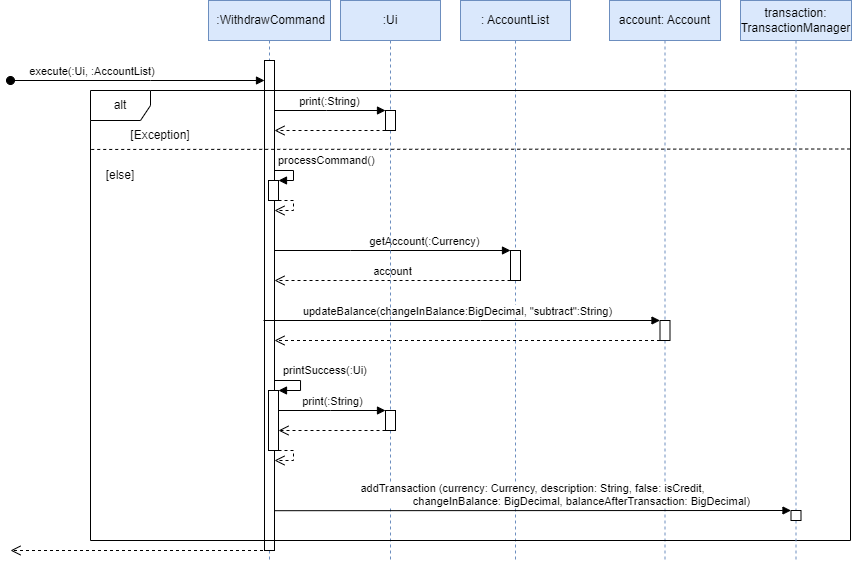

The diagram above was exported from draw.io. Its source (the exported page's mxGraphModel, read from the mxfile embedded in the PNG):
<mxGraphModel dx="607" dy="342" grid="1" gridSize="10" guides="1" tooltips="1" connect="1" arrows="1" fold="1" page="0" pageScale="1" pageWidth="850" pageHeight="1100" background="#FFFFFF" math="0" shadow="0">
  <root>
    <mxCell id="0" />
    <mxCell id="1" parent="0" />
    <mxCell id="cWejEI39qg-8yP3Bkxt4-16" value="&amp;nbsp;:WithdrawCommand" style="shape=umlLifeline;perimeter=lifelinePerimeter;whiteSpace=wrap;html=1;container=1;dropTarget=0;collapsible=0;recursiveResize=0;outlineConnect=0;portConstraint=eastwest;newEdgeStyle={&quot;edgeStyle&quot;:&quot;elbowEdgeStyle&quot;,&quot;elbow&quot;:&quot;vertical&quot;,&quot;curved&quot;:0,&quot;rounded&quot;:0};fillColor=#dae8fc;strokeColor=#6c8ebf;" parent="1" vertex="1">
      <mxGeometry x="378" y="160" width="122" height="560" as="geometry" />
    </mxCell>
    <mxCell id="cWejEI39qg-8yP3Bkxt4-24" value="" style="html=1;points=[];perimeter=orthogonalPerimeter;outlineConnect=0;targetShapes=umlLifeline;portConstraint=eastwest;newEdgeStyle={&quot;edgeStyle&quot;:&quot;elbowEdgeStyle&quot;,&quot;elbow&quot;:&quot;vertical&quot;,&quot;curved&quot;:0,&quot;rounded&quot;:0};" parent="cWejEI39qg-8yP3Bkxt4-16" vertex="1">
      <mxGeometry x="56" y="60" width="10" height="490" as="geometry" />
    </mxCell>
    <mxCell id="cWejEI39qg-8yP3Bkxt4-27" value="" style="html=1;points=[];perimeter=orthogonalPerimeter;outlineConnect=0;targetShapes=umlLifeline;portConstraint=eastwest;newEdgeStyle={&quot;edgeStyle&quot;:&quot;elbowEdgeStyle&quot;,&quot;elbow&quot;:&quot;vertical&quot;,&quot;curved&quot;:0,&quot;rounded&quot;:0};" parent="cWejEI39qg-8yP3Bkxt4-16" vertex="1">
      <mxGeometry x="60" y="180" width="10" height="20" as="geometry" />
    </mxCell>
    <mxCell id="cWejEI39qg-8yP3Bkxt4-28" value="processCommand()" style="html=1;align=left;spacingLeft=2;endArrow=block;rounded=0;edgeStyle=orthogonalEdgeStyle;curved=0;rounded=0;" parent="cWejEI39qg-8yP3Bkxt4-16" source="cWejEI39qg-8yP3Bkxt4-24" target="cWejEI39qg-8yP3Bkxt4-27" edge="1">
      <mxGeometry x="-1" y="10" relative="1" as="geometry">
        <mxPoint x="62" y="170" as="sourcePoint" />
        <Array as="points">
          <mxPoint x="85" y="170" />
          <mxPoint x="85" y="180" />
        </Array>
        <mxPoint as="offset" />
      </mxGeometry>
    </mxCell>
    <mxCell id="cWejEI39qg-8yP3Bkxt4-30" value="" style="html=1;verticalAlign=bottom;endArrow=open;dashed=1;endSize=8;edgeStyle=orthogonalEdgeStyle;elbow=vertical;rounded=0;" parent="cWejEI39qg-8yP3Bkxt4-16" source="cWejEI39qg-8yP3Bkxt4-27" target="cWejEI39qg-8yP3Bkxt4-24" edge="1">
      <mxGeometry relative="1" as="geometry">
        <mxPoint x="115" y="250" as="sourcePoint" />
        <mxPoint x="55" y="210.04347826086962" as="targetPoint" />
        <Array as="points">
          <mxPoint x="85" y="200" />
          <mxPoint x="85" y="210" />
        </Array>
      </mxGeometry>
    </mxCell>
    <mxCell id="cWejEI39qg-8yP3Bkxt4-45" value="" style="html=1;points=[];perimeter=orthogonalPerimeter;outlineConnect=0;targetShapes=umlLifeline;portConstraint=eastwest;newEdgeStyle={&quot;edgeStyle&quot;:&quot;elbowEdgeStyle&quot;,&quot;elbow&quot;:&quot;vertical&quot;,&quot;curved&quot;:0,&quot;rounded&quot;:0};" parent="cWejEI39qg-8yP3Bkxt4-16" vertex="1">
      <mxGeometry x="60" y="390" width="10" height="60" as="geometry" />
    </mxCell>
    <mxCell id="cWejEI39qg-8yP3Bkxt4-46" value="printSuccess(:Ui)" style="html=1;align=left;spacingLeft=2;endArrow=block;rounded=0;edgeStyle=orthogonalEdgeStyle;curved=0;rounded=0;" parent="cWejEI39qg-8yP3Bkxt4-16" source="cWejEI39qg-8yP3Bkxt4-24" target="cWejEI39qg-8yP3Bkxt4-45" edge="1">
      <mxGeometry x="-0.8235" y="10" relative="1" as="geometry">
        <mxPoint x="72" y="390" as="sourcePoint" />
        <Array as="points">
          <mxPoint x="92" y="380" />
          <mxPoint x="92" y="390" />
        </Array>
        <mxPoint as="offset" />
        <mxPoint x="82" y="390" as="targetPoint" />
      </mxGeometry>
    </mxCell>
    <mxCell id="cWejEI39qg-8yP3Bkxt4-47" value="" style="html=1;verticalAlign=bottom;endArrow=open;dashed=1;endSize=8;edgeStyle=orthogonalEdgeStyle;elbow=vertical;rounded=0;" parent="cWejEI39qg-8yP3Bkxt4-16" source="cWejEI39qg-8yP3Bkxt4-45" target="cWejEI39qg-8yP3Bkxt4-24" edge="1">
      <mxGeometry relative="1" as="geometry">
        <mxPoint x="115" y="430" as="sourcePoint" />
        <mxPoint x="72" y="460" as="targetPoint" />
        <Array as="points">
          <mxPoint x="85" y="450" />
          <mxPoint x="85" y="460" />
        </Array>
      </mxGeometry>
    </mxCell>
    <mxCell id="cWejEI39qg-8yP3Bkxt4-26" value="" style="html=1;verticalAlign=bottom;endArrow=open;dashed=1;endSize=8;edgeStyle=elbowEdgeStyle;elbow=vertical;curved=0;rounded=0;" parent="1" source="cWejEI39qg-8yP3Bkxt4-16" edge="1">
      <mxGeometry relative="1" as="geometry">
        <mxPoint x="180" y="710" as="targetPoint" />
        <mxPoint x="423" y="650" as="sourcePoint" />
        <Array as="points">
          <mxPoint x="390" y="710" />
          <mxPoint x="380" y="650" />
          <mxPoint x="370" y="620" />
          <mxPoint x="360" y="630" />
          <mxPoint x="240" y="540" />
        </Array>
      </mxGeometry>
    </mxCell>
    <mxCell id="cWejEI39qg-8yP3Bkxt4-31" value=": AccountList" style="shape=umlLifeline;perimeter=lifelinePerimeter;whiteSpace=wrap;html=1;container=1;dropTarget=0;collapsible=0;recursiveResize=0;outlineConnect=0;portConstraint=eastwest;newEdgeStyle={&quot;edgeStyle&quot;:&quot;elbowEdgeStyle&quot;,&quot;elbow&quot;:&quot;vertical&quot;,&quot;curved&quot;:0,&quot;rounded&quot;:0};fillColor=#dae8fc;strokeColor=#6c8ebf;" parent="1" vertex="1">
      <mxGeometry x="630" y="160" width="110" height="560" as="geometry" />
    </mxCell>
    <mxCell id="cWejEI39qg-8yP3Bkxt4-32" value="" style="html=1;points=[];perimeter=orthogonalPerimeter;outlineConnect=0;targetShapes=umlLifeline;portConstraint=eastwest;newEdgeStyle={&quot;edgeStyle&quot;:&quot;elbowEdgeStyle&quot;,&quot;elbow&quot;:&quot;vertical&quot;,&quot;curved&quot;:0,&quot;rounded&quot;:0};" parent="cWejEI39qg-8yP3Bkxt4-31" vertex="1">
      <mxGeometry x="50" y="250" width="10" height="30" as="geometry" />
    </mxCell>
    <mxCell id="cWejEI39qg-8yP3Bkxt4-33" value="getAccount(:Currency)" style="html=1;verticalAlign=bottom;endArrow=block;edgeStyle=elbowEdgeStyle;elbow=vertical;curved=0;rounded=0;" parent="1" source="cWejEI39qg-8yP3Bkxt4-24" target="cWejEI39qg-8yP3Bkxt4-32" edge="1">
      <mxGeometry x="0.2713" relative="1" as="geometry">
        <mxPoint x="433" y="410" as="sourcePoint" />
        <Array as="points">
          <mxPoint x="520" y="410" />
        </Array>
        <mxPoint as="offset" />
      </mxGeometry>
    </mxCell>
    <mxCell id="cWejEI39qg-8yP3Bkxt4-34" value="account" style="html=1;verticalAlign=bottom;endArrow=open;dashed=1;endSize=8;edgeStyle=elbowEdgeStyle;elbow=vertical;curved=0;rounded=0;" parent="1" source="cWejEI39qg-8yP3Bkxt4-32" target="cWejEI39qg-8yP3Bkxt4-24" edge="1">
      <mxGeometry relative="1" as="geometry">
        <mxPoint x="450" y="440" as="targetPoint" />
        <Array as="points">
          <mxPoint x="510" y="440" />
          <mxPoint x="510" y="440" />
          <mxPoint x="540" y="450" />
        </Array>
      </mxGeometry>
    </mxCell>
    <mxCell id="cWejEI39qg-8yP3Bkxt4-36" value="account: Account" style="shape=umlLifeline;perimeter=lifelinePerimeter;whiteSpace=wrap;html=1;container=1;dropTarget=0;collapsible=0;recursiveResize=0;outlineConnect=0;portConstraint=eastwest;newEdgeStyle={&quot;edgeStyle&quot;:&quot;elbowEdgeStyle&quot;,&quot;elbow&quot;:&quot;vertical&quot;,&quot;curved&quot;:0,&quot;rounded&quot;:0};fillColor=#dae8fc;strokeColor=#6c8ebf;" parent="1" vertex="1">
      <mxGeometry x="779" y="160" width="111" height="560" as="geometry" />
    </mxCell>
    <mxCell id="cWejEI39qg-8yP3Bkxt4-37" value="" style="html=1;points=[];perimeter=orthogonalPerimeter;outlineConnect=0;targetShapes=umlLifeline;portConstraint=eastwest;newEdgeStyle={&quot;edgeStyle&quot;:&quot;elbowEdgeStyle&quot;,&quot;elbow&quot;:&quot;vertical&quot;,&quot;curved&quot;:0,&quot;rounded&quot;:0};" parent="cWejEI39qg-8yP3Bkxt4-36" vertex="1">
      <mxGeometry x="50.5" y="320" width="10" height="20" as="geometry" />
    </mxCell>
    <mxCell id="cWejEI39qg-8yP3Bkxt4-38" value="updateBalance(changeInBalance:BigDecimal, &quot;subtract&quot;:String)" style="html=1;verticalAlign=bottom;endArrow=block;edgeStyle=elbowEdgeStyle;elbow=vertical;curved=0;rounded=0;" parent="1" target="cWejEI39qg-8yP3Bkxt4-37" edge="1">
      <mxGeometry x="-0.0191" relative="1" as="geometry">
        <mxPoint x="433" y="480" as="sourcePoint" />
        <mxPoint x="590" y="470" as="targetPoint" />
        <Array as="points">
          <mxPoint x="650" y="480" />
          <mxPoint x="670" y="500" />
          <mxPoint x="590" y="470" />
          <mxPoint x="670" y="518" />
          <mxPoint x="670" y="498" />
          <mxPoint x="620" y="488" />
          <mxPoint x="570" y="518" />
        </Array>
        <mxPoint as="offset" />
      </mxGeometry>
    </mxCell>
    <mxCell id="cWejEI39qg-8yP3Bkxt4-39" value="" style="html=1;verticalAlign=bottom;endArrow=open;dashed=1;endSize=8;edgeStyle=elbowEdgeStyle;elbow=vertical;curved=0;rounded=0;" parent="1" source="cWejEI39qg-8yP3Bkxt4-37" target="cWejEI39qg-8yP3Bkxt4-24" edge="1">
      <mxGeometry x="0.0048" relative="1" as="geometry">
        <mxPoint x="433" y="500" as="targetPoint" />
        <Array as="points">
          <mxPoint x="680" y="500" />
          <mxPoint x="520" y="520" />
          <mxPoint x="540" y="500" />
        </Array>
        <mxPoint as="offset" />
      </mxGeometry>
    </mxCell>
    <mxCell id="cWejEI39qg-8yP3Bkxt4-48" value=":Ui" style="shape=umlLifeline;perimeter=lifelinePerimeter;whiteSpace=wrap;html=1;container=1;dropTarget=0;collapsible=0;recursiveResize=0;outlineConnect=0;portConstraint=eastwest;newEdgeStyle={&quot;edgeStyle&quot;:&quot;elbowEdgeStyle&quot;,&quot;elbow&quot;:&quot;vertical&quot;,&quot;curved&quot;:0,&quot;rounded&quot;:0};fillColor=#dae8fc;strokeColor=#6c8ebf;" parent="1" vertex="1">
      <mxGeometry x="510" y="160" width="100" height="560" as="geometry" />
    </mxCell>
    <mxCell id="cWejEI39qg-8yP3Bkxt4-49" value="" style="html=1;points=[];perimeter=orthogonalPerimeter;outlineConnect=0;targetShapes=umlLifeline;portConstraint=eastwest;newEdgeStyle={&quot;edgeStyle&quot;:&quot;elbowEdgeStyle&quot;,&quot;elbow&quot;:&quot;vertical&quot;,&quot;curved&quot;:0,&quot;rounded&quot;:0};" parent="cWejEI39qg-8yP3Bkxt4-48" vertex="1">
      <mxGeometry x="45" y="410" width="10" height="20" as="geometry" />
    </mxCell>
    <mxCell id="cWejEI39qg-8yP3Bkxt4-50" value="print(:String)" style="html=1;verticalAlign=bottom;endArrow=block;edgeStyle=elbowEdgeStyle;elbow=vertical;curved=0;rounded=0;" parent="1" source="cWejEI39qg-8yP3Bkxt4-45" target="cWejEI39qg-8yP3Bkxt4-49" edge="1">
      <mxGeometry relative="1" as="geometry">
        <mxPoint x="720" y="580" as="sourcePoint" />
        <Array as="points">
          <mxPoint x="500" y="570" />
          <mxPoint x="610" y="590" />
          <mxPoint x="750" y="570" />
        </Array>
      </mxGeometry>
    </mxCell>
    <mxCell id="cWejEI39qg-8yP3Bkxt4-51" value="" style="html=1;verticalAlign=bottom;endArrow=open;dashed=1;endSize=8;edgeStyle=elbowEdgeStyle;elbow=vertical;curved=0;rounded=0;" parent="1" source="cWejEI39qg-8yP3Bkxt4-49" target="cWejEI39qg-8yP3Bkxt4-45" edge="1">
      <mxGeometry relative="1" as="geometry">
        <mxPoint x="795" y="645" as="targetPoint" />
        <Array as="points">
          <mxPoint x="520" y="590" />
          <mxPoint x="780" y="610" />
          <mxPoint x="720" y="650" />
        </Array>
      </mxGeometry>
    </mxCell>
    <mxCell id="cWejEI39qg-8yP3Bkxt4-55" value="execute(:Ui, :AccountList)&amp;nbsp;" style="html=1;verticalAlign=bottom;startArrow=oval;startFill=1;endArrow=block;startSize=8;edgeStyle=elbowEdgeStyle;elbow=vertical;curved=0;rounded=0;" parent="1" target="cWejEI39qg-8yP3Bkxt4-24" edge="1">
      <mxGeometry x="-0.3416" width="60" relative="1" as="geometry">
        <mxPoint x="180" y="240" as="sourcePoint" />
        <mxPoint x="420" y="240" as="targetPoint" />
        <Array as="points">
          <mxPoint x="320" y="240" />
        </Array>
        <mxPoint as="offset" />
      </mxGeometry>
    </mxCell>
    <mxCell id="cWejEI39qg-8yP3Bkxt4-56" value="alt" style="shape=umlFrame;whiteSpace=wrap;html=1;pointerEvents=0;" parent="1" vertex="1">
      <mxGeometry x="260" y="250" width="760" height="450" as="geometry" />
    </mxCell>
    <mxCell id="cWejEI39qg-8yP3Bkxt4-57" value="" style="endArrow=none;dashed=1;html=1;strokeWidth=1;rounded=0;exitX=0.001;exitY=0.155;exitDx=0;exitDy=0;exitPerimeter=0;entryX=1.002;entryY=0.13;entryDx=0;entryDy=0;entryPerimeter=0;" parent="1" target="cWejEI39qg-8yP3Bkxt4-56" edge="1">
      <mxGeometry width="50" height="50" relative="1" as="geometry">
        <mxPoint x="260.72" y="308.95500000000004" as="sourcePoint" />
        <mxPoint x="980" y="309" as="targetPoint" />
      </mxGeometry>
    </mxCell>
    <mxCell id="cWejEI39qg-8yP3Bkxt4-61" value="" style="html=1;points=[];perimeter=orthogonalPerimeter;outlineConnect=0;targetShapes=umlLifeline;portConstraint=eastwest;newEdgeStyle={&quot;edgeStyle&quot;:&quot;elbowEdgeStyle&quot;,&quot;elbow&quot;:&quot;vertical&quot;,&quot;curved&quot;:0,&quot;rounded&quot;:0};" parent="1" vertex="1">
      <mxGeometry x="555" y="270" width="10" height="20" as="geometry" />
    </mxCell>
    <mxCell id="cWejEI39qg-8yP3Bkxt4-62" value="print(:String)" style="html=1;verticalAlign=bottom;endArrow=block;edgeStyle=elbowEdgeStyle;elbow=vertical;curved=0;rounded=0;" parent="1" source="cWejEI39qg-8yP3Bkxt4-24" target="cWejEI39qg-8yP3Bkxt4-61" edge="1">
      <mxGeometry relative="1" as="geometry">
        <mxPoint x="440" y="270" as="sourcePoint" />
        <Array as="points">
          <mxPoint x="496" y="270" />
          <mxPoint x="606" y="290" />
          <mxPoint x="746" y="270" />
        </Array>
      </mxGeometry>
    </mxCell>
    <mxCell id="cWejEI39qg-8yP3Bkxt4-63" value="" style="html=1;verticalAlign=bottom;endArrow=open;dashed=1;endSize=8;edgeStyle=elbowEdgeStyle;elbow=vertical;curved=0;rounded=0;" parent="1" source="cWejEI39qg-8yP3Bkxt4-61" target="cWejEI39qg-8yP3Bkxt4-24" edge="1">
      <mxGeometry relative="1" as="geometry">
        <mxPoint x="434" y="290" as="targetPoint" />
        <Array as="points">
          <mxPoint x="516" y="290" />
          <mxPoint x="776" y="310" />
          <mxPoint x="716" y="350" />
        </Array>
      </mxGeometry>
    </mxCell>
    <mxCell id="cWejEI39qg-8yP3Bkxt4-64" value="[Exception]" style="text;html=1;strokeColor=none;fillColor=none;align=center;verticalAlign=middle;whiteSpace=wrap;rounded=0;" parent="1" vertex="1">
      <mxGeometry x="300" y="280" width="60" height="30" as="geometry" />
    </mxCell>
    <mxCell id="cWejEI39qg-8yP3Bkxt4-66" value="[else]" style="text;html=1;strokeColor=none;fillColor=none;align=center;verticalAlign=middle;whiteSpace=wrap;rounded=0;" parent="1" vertex="1">
      <mxGeometry x="260" y="320" width="60" height="30" as="geometry" />
    </mxCell>
    <mxCell id="m2rEJJVQuIu6z5jFifZv-1" value="transaction: TransactionManager" style="shape=umlLifeline;perimeter=lifelinePerimeter;whiteSpace=wrap;html=1;container=1;dropTarget=0;collapsible=0;recursiveResize=0;outlineConnect=0;portConstraint=eastwest;newEdgeStyle={&quot;edgeStyle&quot;:&quot;elbowEdgeStyle&quot;,&quot;elbow&quot;:&quot;vertical&quot;,&quot;curved&quot;:0,&quot;rounded&quot;:0};fillColor=#dae8fc;strokeColor=#6c8ebf;" parent="1" vertex="1">
      <mxGeometry x="910" y="160" width="111" height="560" as="geometry" />
    </mxCell>
    <mxCell id="m2rEJJVQuIu6z5jFifZv-2" value="" style="html=1;points=[];perimeter=orthogonalPerimeter;outlineConnect=0;targetShapes=umlLifeline;portConstraint=eastwest;newEdgeStyle={&quot;edgeStyle&quot;:&quot;elbowEdgeStyle&quot;,&quot;elbow&quot;:&quot;vertical&quot;,&quot;curved&quot;:0,&quot;rounded&quot;:0};" parent="m2rEJJVQuIu6z5jFifZv-1" vertex="1">
      <mxGeometry x="50.5" y="510" width="10" height="10" as="geometry" />
    </mxCell>
    <mxCell id="m2rEJJVQuIu6z5jFifZv-3" value="&lt;div&gt;addTransaction (currency: Currency, description: String, false: isCredit,&lt;/div&gt;&lt;div&gt;&amp;nbsp; &amp;nbsp; &amp;nbsp; &amp;nbsp; &amp;nbsp; &amp;nbsp; &amp;nbsp; &amp;nbsp; &amp;nbsp; &amp;nbsp; &amp;nbsp; &amp;nbsp; &amp;nbsp; &amp;nbsp; &amp;nbsp; &amp;nbsp; changeInBalance: BigDecimal, balanceAfterTransaction: BigDecimal)&lt;/div&gt;" style="html=1;verticalAlign=bottom;endArrow=block;edgeStyle=elbowEdgeStyle;elbow=vertical;curved=0;rounded=0;" parent="1" edge="1">
      <mxGeometry relative="1" as="geometry">
        <mxPoint x="444" y="670.2" as="sourcePoint" />
        <mxPoint x="960.4999999999998" y="670.1666666666667" as="targetPoint" />
      </mxGeometry>
    </mxCell>
  </root>
</mxGraphModel>